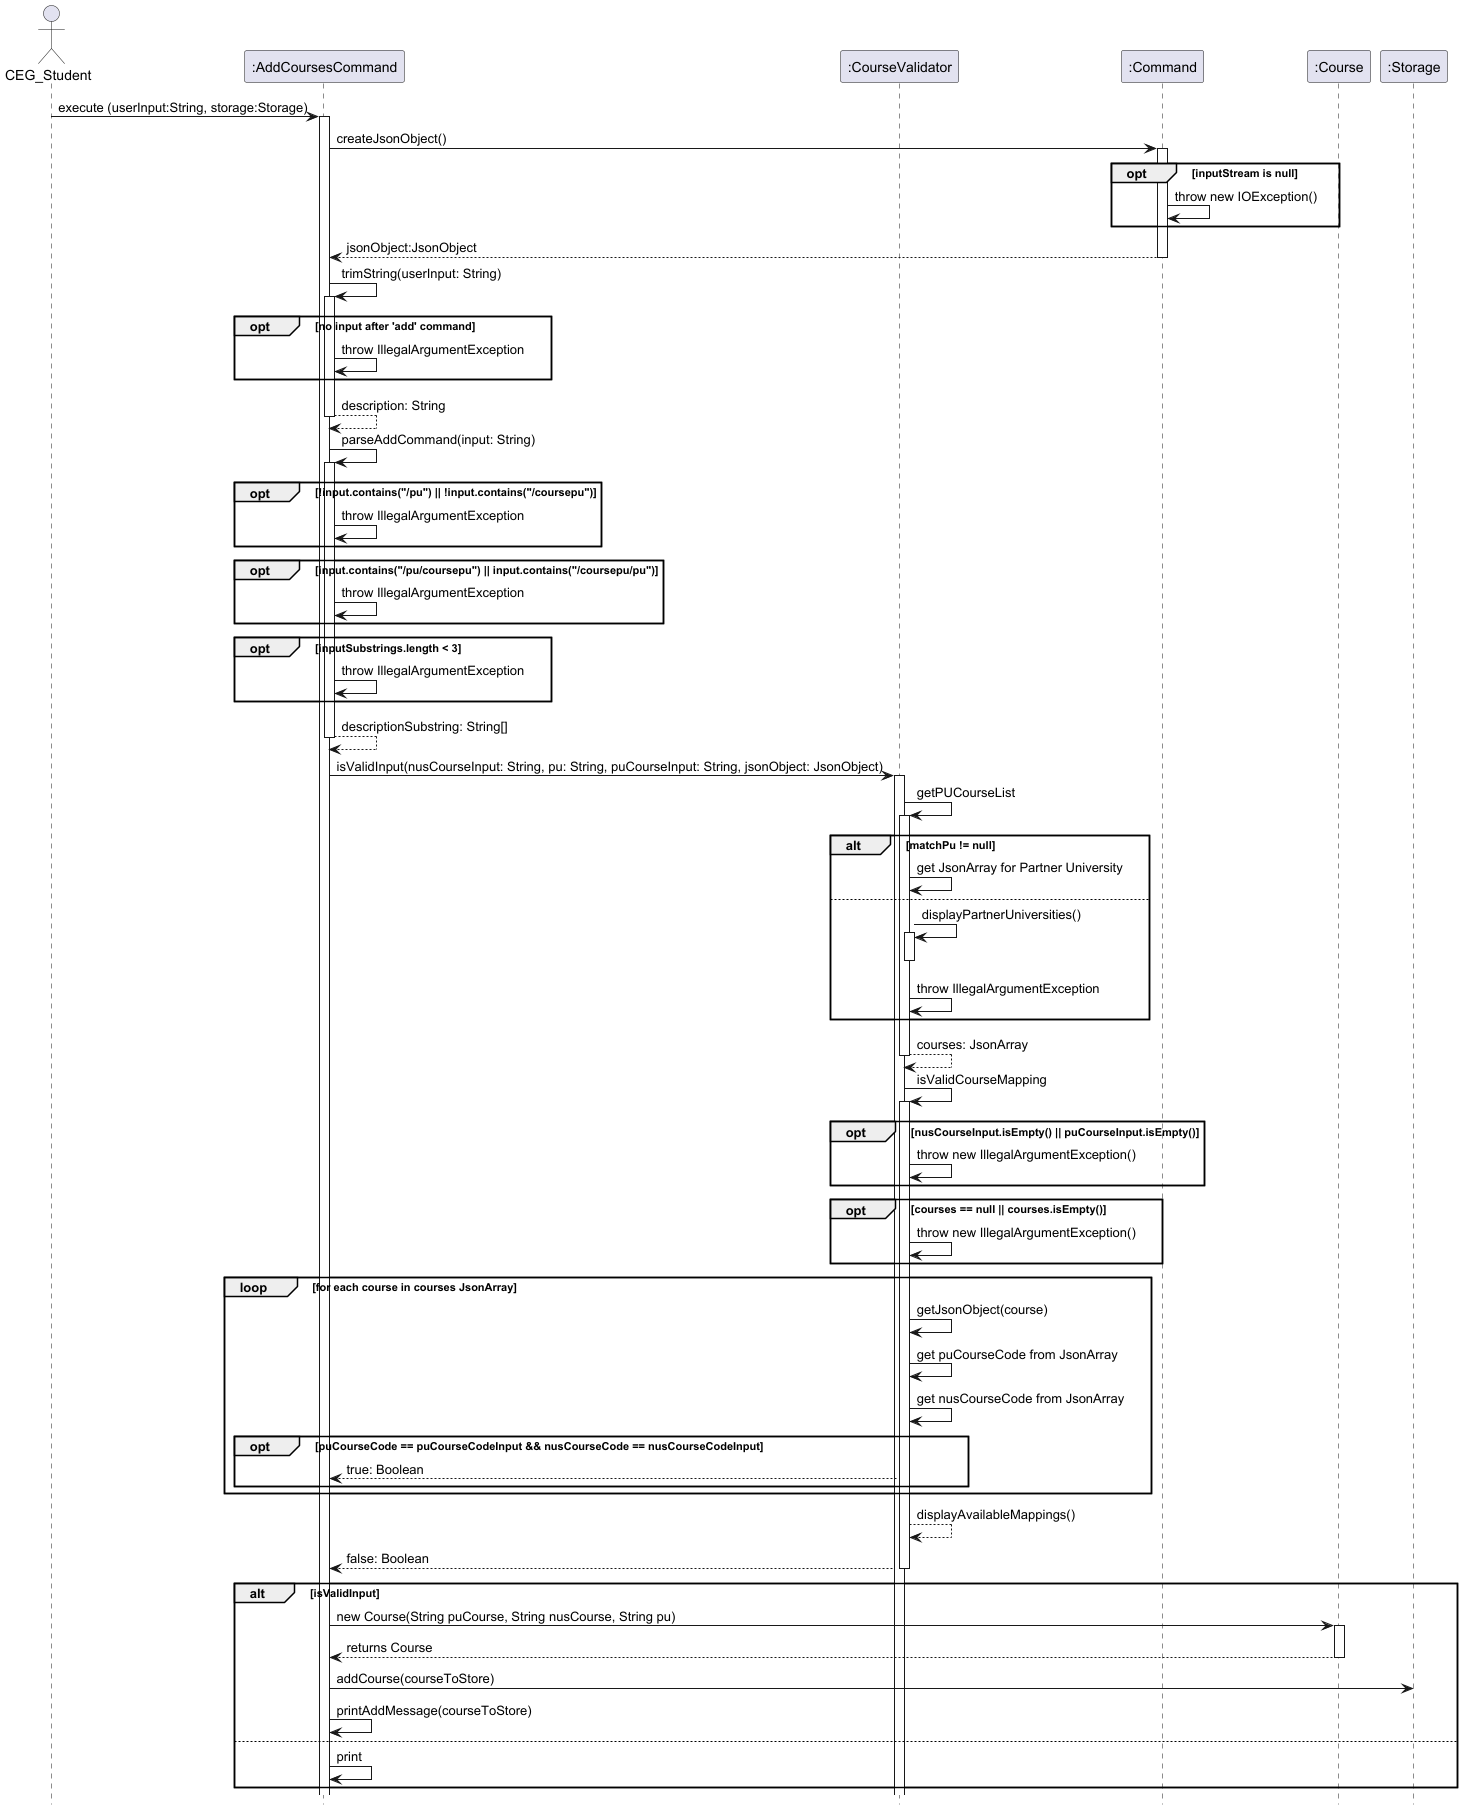

The diagram above was rendered by PlantUML. Its source (embedded in the PNG):
@startuml
hide footbox

actor CEG_Student
participant ":AddCoursesCommand" as AddCoursesCommand
participant ":CourseValidator" as CourseValidator
participant ":Command" as Command
participant ":Course" as Course
participant ":Storage" as Storage


CEG_Student -> AddCoursesCommand: execute (userInput:String, storage:Storage)
activate AddCoursesCommand

AddCoursesCommand -> Command: createJsonObject()
activate Command

opt inputStream is null
    Command -> Command: throw new IOException()
end

Command --> AddCoursesCommand: jsonObject:JsonObject
deactivate Command

AddCoursesCommand -> AddCoursesCommand:trimString(userInput: String)
activate AddCoursesCommand
opt no input after 'add' command
AddCoursesCommand -> AddCoursesCommand: throw IllegalArgumentException
end
return description: String

AddCoursesCommand -> AddCoursesCommand:parseAddCommand(input: String)
activate AddCoursesCommand
opt !input.contains("/pu") || !input.contains("/coursepu")
AddCoursesCommand -> AddCoursesCommand: throw IllegalArgumentException
end
opt input.contains("/pu/coursepu") || input.contains("/coursepu/pu")
AddCoursesCommand -> AddCoursesCommand: throw IllegalArgumentException
end
opt inputSubstrings.length < 3
AddCoursesCommand -> AddCoursesCommand: throw IllegalArgumentException
end
return descriptionSubstring: String[]



AddCoursesCommand -> CourseValidator:isValidInput(nusCourseInput: String, pu: String, puCourseInput: String, jsonObject: JsonObject)
activate CourseValidator

CourseValidator -> CourseValidator:getPUCourseList
activate CourseValidator

alt matchPu != null
CourseValidator -> CourseValidator: get JsonArray for Partner University
else
CourseValidator -> CourseValidator:displayPartnerUniversities()
activate CourseValidator
deactivate
CourseValidator -> CourseValidator: throw IllegalArgumentException
end
return courses: JsonArray


CourseValidator -> CourseValidator: isValidCourseMapping
activate CourseValidator

opt nusCourseInput.isEmpty() || puCourseInput.isEmpty()
    CourseValidator -> CourseValidator: throw new IllegalArgumentException()
end
opt courses == null || courses.isEmpty()
    CourseValidator -> CourseValidator: throw new IllegalArgumentException()
end

loop for each course in courses JsonArray
CourseValidator -> CourseValidator:getJsonObject(course)
CourseValidator -> CourseValidator:get puCourseCode from JsonArray
CourseValidator -> CourseValidator:get nusCourseCode from JsonArray

opt puCourseCode == puCourseCodeInput && nusCourseCode == nusCourseCodeInput
    CourseValidator --> AddCoursesCommand: true: Boolean
end
end
  CourseValidator --> CourseValidator: displayAvailableMappings()
  CourseValidator --> AddCoursesCommand: false: Boolean
  deactivate

alt isValidInput
AddCoursesCommand -> Course: new Course(String puCourse, String nusCourse, String pu)
activate Course
Course --> AddCoursesCommand : returns Course
deactivate
AddCoursesCommand -> Storage :addCourse(courseToStore)
AddCoursesCommand -> AddCoursesCommand: printAddMessage(courseToStore)
else
AddCoursesCommand -> AddCoursesCommand: print
end

@enduml